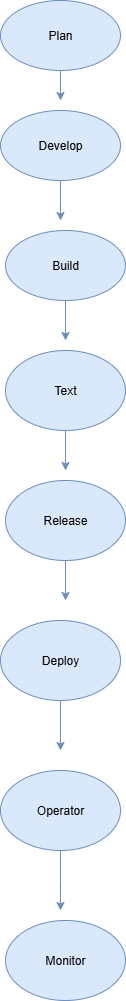

The diagram above was exported from draw.io. Its source (the exported page's mxGraphModel, read from the mxfile embedded in the PNG):
<mxGraphModel dx="1042" dy="562" grid="1" gridSize="10" guides="1" tooltips="1" connect="1" arrows="1" fold="1" page="1" pageScale="1" pageWidth="850" pageHeight="1100" background="#ffffff" math="0" shadow="0">
  <root>
    <mxCell id="0" />
    <mxCell id="1" parent="0" />
    <mxCell id="sFI9LMgyPAMHf4TiC5pe-6" style="edgeStyle=orthogonalEdgeStyle;rounded=0;orthogonalLoop=1;jettySize=auto;html=1;entryX=0.5;entryY=0;entryDx=0;entryDy=0;fillColor=#dae8fc;strokeColor=#6c8ebf;" edge="1" parent="1">
      <mxGeometry relative="1" as="geometry">
        <mxPoint x="430" y="230" as="sourcePoint" />
        <mxPoint x="430" y="230" as="targetPoint" />
      </mxGeometry>
    </mxCell>
    <mxCell id="sFI9LMgyPAMHf4TiC5pe-66" style="edgeStyle=orthogonalEdgeStyle;rounded=0;orthogonalLoop=1;jettySize=auto;html=1;fillColor=#dae8fc;strokeColor=#6c8ebf;" edge="1" parent="1" source="sFI9LMgyPAMHf4TiC5pe-46">
      <mxGeometry relative="1" as="geometry">
        <mxPoint x="420" y="110" as="targetPoint" />
      </mxGeometry>
    </mxCell>
    <mxCell id="sFI9LMgyPAMHf4TiC5pe-46" value="Plan" style="ellipse;whiteSpace=wrap;html=1;fillColor=#dae8fc;strokeColor=#6c8ebf;" vertex="1" parent="1">
      <mxGeometry x="360" y="10" width="120" height="70" as="geometry" />
    </mxCell>
    <mxCell id="sFI9LMgyPAMHf4TiC5pe-76" style="edgeStyle=orthogonalEdgeStyle;rounded=0;orthogonalLoop=1;jettySize=auto;html=1;exitX=0.5;exitY=1;exitDx=0;exitDy=0;fillColor=#dae8fc;strokeColor=#6c8ebf;" edge="1" parent="1" source="sFI9LMgyPAMHf4TiC5pe-47">
      <mxGeometry relative="1" as="geometry">
        <mxPoint x="420" y="230" as="targetPoint" />
      </mxGeometry>
    </mxCell>
    <mxCell id="sFI9LMgyPAMHf4TiC5pe-47" value="Develop" style="ellipse;whiteSpace=wrap;html=1;fillColor=#dae8fc;strokeColor=#6c8ebf;" vertex="1" parent="1">
      <mxGeometry x="360" y="120" width="120" height="70" as="geometry" />
    </mxCell>
    <mxCell id="sFI9LMgyPAMHf4TiC5pe-68" style="edgeStyle=orthogonalEdgeStyle;rounded=0;orthogonalLoop=1;jettySize=auto;html=1;exitX=0.5;exitY=1;exitDx=0;exitDy=0;fillColor=#dae8fc;strokeColor=#6c8ebf;" edge="1" parent="1" source="sFI9LMgyPAMHf4TiC5pe-50">
      <mxGeometry relative="1" as="geometry">
        <mxPoint x="425" y="350" as="targetPoint" />
      </mxGeometry>
    </mxCell>
    <mxCell id="sFI9LMgyPAMHf4TiC5pe-50" value="Build" style="ellipse;whiteSpace=wrap;html=1;fillColor=#dae8fc;strokeColor=#6c8ebf;" vertex="1" parent="1">
      <mxGeometry x="365" y="240" width="120" height="70" as="geometry" />
    </mxCell>
    <mxCell id="sFI9LMgyPAMHf4TiC5pe-72" style="edgeStyle=orthogonalEdgeStyle;rounded=0;orthogonalLoop=1;jettySize=auto;html=1;exitX=0.5;exitY=1;exitDx=0;exitDy=0;fillColor=#dae8fc;strokeColor=#6c8ebf;" edge="1" parent="1" source="sFI9LMgyPAMHf4TiC5pe-53">
      <mxGeometry relative="1" as="geometry">
        <mxPoint x="425" y="480" as="targetPoint" />
      </mxGeometry>
    </mxCell>
    <mxCell id="sFI9LMgyPAMHf4TiC5pe-53" value="Text" style="ellipse;whiteSpace=wrap;html=1;fillColor=#dae8fc;strokeColor=#6c8ebf;" vertex="1" parent="1">
      <mxGeometry x="365" y="360" width="120" height="80" as="geometry" />
    </mxCell>
    <mxCell id="sFI9LMgyPAMHf4TiC5pe-57" value="Monitor" style="ellipse;whiteSpace=wrap;html=1;fillColor=#dae8fc;strokeColor=#6c8ebf;" vertex="1" parent="1">
      <mxGeometry x="365" y="930" width="120" height="80" as="geometry" />
    </mxCell>
    <mxCell id="sFI9LMgyPAMHf4TiC5pe-75" style="edgeStyle=orthogonalEdgeStyle;rounded=0;orthogonalLoop=1;jettySize=auto;html=1;exitX=0.5;exitY=1;exitDx=0;exitDy=0;fillColor=#dae8fc;strokeColor=#6c8ebf;" edge="1" parent="1" source="sFI9LMgyPAMHf4TiC5pe-56">
      <mxGeometry relative="1" as="geometry">
        <mxPoint x="420" y="920" as="targetPoint" />
      </mxGeometry>
    </mxCell>
    <mxCell id="sFI9LMgyPAMHf4TiC5pe-56" value="Operator" style="ellipse;whiteSpace=wrap;html=1;fillColor=#dae8fc;strokeColor=#6c8ebf;" vertex="1" parent="1">
      <mxGeometry x="360" y="780" width="120" height="80" as="geometry" />
    </mxCell>
    <mxCell id="sFI9LMgyPAMHf4TiC5pe-59" value="" style="edgeStyle=orthogonalEdgeStyle;rounded=0;orthogonalLoop=1;jettySize=auto;html=1;exitX=0.5;exitY=1;exitDx=0;exitDy=0;fillColor=#dae8fc;strokeColor=#6c8ebf;" edge="1" parent="1" target="sFI9LMgyPAMHf4TiC5pe-54">
      <mxGeometry relative="1" as="geometry">
        <mxPoint x="430" y="550" as="targetPoint" />
        <mxPoint x="430" y="500" as="sourcePoint" />
      </mxGeometry>
    </mxCell>
    <mxCell id="sFI9LMgyPAMHf4TiC5pe-73" style="edgeStyle=orthogonalEdgeStyle;rounded=0;orthogonalLoop=1;jettySize=auto;html=1;exitX=0.5;exitY=1;exitDx=0;exitDy=0;fillColor=#dae8fc;strokeColor=#6c8ebf;" edge="1" parent="1" source="sFI9LMgyPAMHf4TiC5pe-54">
      <mxGeometry relative="1" as="geometry">
        <mxPoint x="425" y="610" as="targetPoint" />
      </mxGeometry>
    </mxCell>
    <mxCell id="sFI9LMgyPAMHf4TiC5pe-54" value="Release" style="ellipse;whiteSpace=wrap;html=1;fillColor=#dae8fc;strokeColor=#6c8ebf;" vertex="1" parent="1">
      <mxGeometry x="365" y="490" width="120" height="80" as="geometry" />
    </mxCell>
    <mxCell id="sFI9LMgyPAMHf4TiC5pe-60" value="" style="edgeStyle=orthogonalEdgeStyle;rounded=0;orthogonalLoop=1;jettySize=auto;html=1;exitX=0.5;exitY=1;exitDx=0;exitDy=0;fillColor=#dae8fc;strokeColor=#6c8ebf;" edge="1" parent="1" target="sFI9LMgyPAMHf4TiC5pe-55">
      <mxGeometry relative="1" as="geometry">
        <mxPoint x="425" y="660" as="targetPoint" />
        <mxPoint x="430" y="630" as="sourcePoint" />
      </mxGeometry>
    </mxCell>
    <mxCell id="sFI9LMgyPAMHf4TiC5pe-74" style="edgeStyle=orthogonalEdgeStyle;rounded=0;orthogonalLoop=1;jettySize=auto;html=1;exitX=0.5;exitY=1;exitDx=0;exitDy=0;fillColor=#dae8fc;strokeColor=#6c8ebf;" edge="1" parent="1" source="sFI9LMgyPAMHf4TiC5pe-55">
      <mxGeometry relative="1" as="geometry">
        <mxPoint x="420" y="760" as="targetPoint" />
      </mxGeometry>
    </mxCell>
    <mxCell id="sFI9LMgyPAMHf4TiC5pe-55" value="Deploy" style="ellipse;whiteSpace=wrap;html=1;fillColor=#dae8fc;strokeColor=#6c8ebf;" vertex="1" parent="1">
      <mxGeometry x="360" y="630" width="120" height="80" as="geometry" />
    </mxCell>
  </root>
</mxGraphModel>